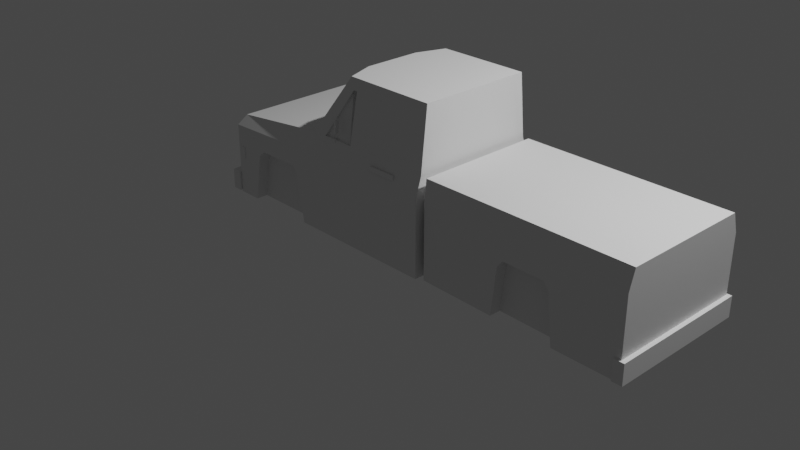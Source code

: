 # Source: car.blend  (saved by Blender 3.3.6; exported with 4.5.12 LTS)
import bpy
from mathutils import Matrix  # noqa: F401  (used for matrix-valued properties, if any)

bpy.ops.wm.read_factory_settings(use_empty=True)
scene = bpy.context.scene
scene.name = 'Scene'

# ---- collections
col_collection = bpy.data.collections.new('Collection'); scene.collection.children.link(col_collection)

# ---- world
world_world = bpy.data.worlds.new('World'); scene.world = world_world
world_world.use_nodes = True; world_world.node_tree.nodes.clear()
_N = world_world.node_tree.nodes; _L = world_world.node_tree.links
n0 = _N.new('ShaderNodeOutputWorld'); n0.name = 'World Output'; n0.location = (300, 300)
n1 = _N.new('ShaderNodeBackground'); n1.name = 'Background'; n1.location = (10, 300)
n1.inputs[0].default_value = (0.05088, 0.05088, 0.05088, 1.0)
_L.new(n1.outputs[0], n0.inputs[0])
n0.is_active_output = True
world_world.color = (0.05088, 0.05088, 0.05088)
world_world.use_sun_shadow = False
world_world.sun_shadow_jitter_overblur = 0.0

# ---- cameras
cam_camera = bpy.data.cameras.new('Camera')
cam_camera.clip_end = 100.0
cam_camera.ortho_scale = 7.314

# ---- lights
light_light = bpy.data.lights.new('Light', 'POINT')
light_light.transmission_factor = 0.0
light_light.energy = 1000.0
light_light.shadow_soft_size = 0.1
light_light.shadow_maximum_resolution = 0.006
light_light.use_absolute_resolution = True

# ---- meshes
me_cube_002 = bpy.data.meshes.new('Cube.002')
me_cube_002.from_pydata([(-1.653, -0.74, -0.009579), (-1.57, -0.6779, 0.8683), (-1.653, 0.74, -0.009579), (-1.57, 0.6771, 0.8683), (1.0, -0.74, -0.009579), (1.0, -0.5676, 1.146), (1.0, 0.74, -0.009579), (1.0, 0.5669, 1.146), (-1.653, -0.008316, -0.009579), (-1.57, -0.008316, 0.8683), (1.0, -0.008316, -0.009579), (1.0, -0.008316, 1.146), (-0.4182, 0.74, -0.009579), (-0.468, 0.6771, 1.0), (-0.4182, -0.74, -0.009579), (-0.468, -0.6779, 1.0), (-0.5745, -0.008316, 1.0), (-1.301, -0.6161, 0.5031), (0.01782, 0.61, 1.658), (1.0, 0.5201, 1.512), (1.0, -0.008316, 1.512), (1.0, -0.5202, 1.512), (-0.08871, -0.008316, 1.658), (0.01782, -0.61, 1.658), (3.288, 0.6771, 1.0), (3.288, 0.74, -0.009579), (3.288, -0.008316, -0.009579), (3.288, -0.008316, 1.0), (3.288, -0.6779, 1.0), (3.288, -0.74, -0.009579), (1.068, -0.008316, 1.0), (1.068, 0.6771, 1.0), (1.068, -0.7, -0.009579), (1.068, -0.6779, 1.0), (1.068, 0.74, -0.009579), (1.068, 0.03168, -0.009579), (-1.653, -0.3542, -0.009579), (1.0, -0.3542, 1.146), (-1.57, -0.3542, 0.8683), (1.0, -0.3542, -0.009579), (-0.5745, -0.3542, 1.0), (-0.6075, -0.6161, -0.009579), (1.0, -0.3092, 1.512), (-0.08871, -0.3092, 1.658), (-1.57, 0.3458, 0.8683), (1.0, 0.3458, -0.009579), (-1.653, 0.3458, -0.009579), (1.0, 0.3458, 1.146), (-1.391, -0.6161, -0.009579), (-0.5745, 0.3458, 1.0), (1.0, 0.3008, 1.512), (-0.08871, 0.3008, 1.658), (-1.653, -0.6727, 0.6672), (-1.653, 0.6731, 0.6672), (1.0, 0.74, 0.7903), (1.0, -0.74, 0.7903), (-1.653, -0.008316, 0.7503), (-0.4182, -0.74, 0.7903), (-0.4182, 0.74, 0.7903), (1.0, -0.3542, 0.7903), (-1.653, -0.3542, 0.7503), (1.0, 0.3458, 0.7903), (-1.653, 0.3458, 0.7503), (3.288, 0.74, 0.7984), (3.288, -0.74, 0.7984), (3.288, -0.008316, 0.7984), (1.068, 0.74, 0.7984), (1.068, -0.7, 0.7984), (-1.653, -0.7635, 0.008304), (-1.653, 0.7565, 0.008304), (-1.698, 0.03208, 0.008304), (-1.698, -0.3138, 0.008304), (-1.698, 0.3862, 0.008304), (-1.653, -0.7635, 0.2204), (-1.653, 0.7565, 0.2204), (-1.698, 0.03208, 0.2204), (-1.698, -0.3138, 0.2204), (-1.698, 0.3862, 0.2204), (-1.803, -0.3138, 0.008304), (-1.758, -0.7635, 0.008304), (-1.758, 0.7565, 0.2204), (-1.758, 0.7565, 0.008304), (-1.803, 0.3862, 0.008304), (-1.803, 0.03208, 0.008304), (-1.803, 0.03208, 0.2204), (-1.803, -0.3138, 0.2204), (-1.803, 0.3862, 0.2204), (-1.758, -0.7635, 0.2204), (-1.392, -0.74, -0.009579), (-0.6089, -0.74, -0.009579), (-1.303, -0.74, 0.5031), (-1.223, -0.74, 0.5664), (-0.7619, -0.74, 0.5664), (-0.7012, -0.74, 0.5084), (1.905, -0.7193, -0.009579), (2.589, -0.735, -0.009579), (1.96, -0.7205, 0.4921), (2.017, -0.7218, 0.5689), (2.463, -0.7321, 0.5711), (2.529, -0.7336, 0.5009), (2.462, -0.7321, 0.7984), (1.978, -0.7209, 0.7984), (2.462, -0.6779, 1.0), (1.978, -0.6779, 1.0), (0.7331, -0.6779, 1.0), (-0.3068, -0.6779, 1.0), (0.05605, -0.6226, 1.535), (0.7377, -0.6226, 1.536), (-0.1666, 0.3081, 1.553), (-0.1666, -0.3164, 1.553), (-0.1666, -0.008316, 1.553), (-0.08622, 0.5447, 1.553), (-0.08687, -0.5414, 1.553), (-0.4888, -0.6147, 1.0), (-0.4829, 0.6088, 1.0), (-1.222, -0.6161, 0.5664), (-0.7605, -0.6161, 0.5664), (-0.6998, -0.6161, 0.5084), (1.907, -0.5953, -0.009579), (2.59, -0.6111, -0.009579), (1.961, -0.5966, 0.4921), (2.019, -0.5979, 0.5689), (2.465, -0.6082, 0.5711), (2.531, -0.6097, 0.5009), (-1.65, 0.74, 0.7503), (-0.6089, 0.74, -0.009579), (-1.384, 0.74, -0.0153), (-1.652, 0.7393, 0.7515), (-1.301, 0.74, 0.5007), (-1.222, 0.74, 0.5648), (-0.7619, 0.74, 0.5665), (-0.7012, 0.74, 0.5084), (1.906, 0.74, -0.009579), (2.591, 0.74, -0.009579), (2.531, 0.74, 0.5003), (2.465, 0.74, 0.5712), (2.017, 0.74, 0.569), (1.96, 0.74, 0.4921), (1.978, 0.74, 0.7984), (2.462, 0.74, 0.7984), (-0.3068, 0.6771, 1.0), (0.7331, 0.6771, 1.0), (0.7377, 0.6226, 1.536), (0.05605, 0.6229, 1.535), (-0.6089, 0.6185, -0.009579), (-1.384, 0.6185, -0.0153), (-1.301, 0.6185, 0.5007), (-1.222, 0.6185, 0.5648), (-0.7619, 0.6185, 0.5665), (-0.7012, 0.6185, 0.5084), (1.906, 0.6185, -0.009579), (2.591, 0.6185, -0.009579), (2.531, 0.6185, 0.5003), (2.465, 0.6185, 0.5712), (2.017, 0.6185, 0.569), (1.96, 0.6185, 0.4921), (3.333, 0.3072, -0.007855), (3.332, 0.7569, -0.007855), (3.333, -0.7631, 0.2042), (3.333, -0.7631, -0.007855), (3.333, -0.3928, -0.007855), (3.333, -0.03862, -0.007855), (3.333, -0.03862, 0.2042), (3.333, 0.3072, 0.2042), (3.333, -0.3928, 0.2042), (3.332, 0.7569, 0.2042), (3.221, 0.3076, -0.007855), (3.221, 0.7574, -0.007855), (3.222, -0.7626, 0.2042), (3.222, -0.7626, -0.007855), (3.221, -0.3924, -0.007855), (3.221, -0.0382, -0.007855), (3.221, -0.0382, 0.2042), (3.221, 0.3076, 0.2042), (3.221, -0.3924, 0.2042), (3.221, 0.7574, 0.2042), (3.288, -0.74, 0.6394), (3.288, -0.008316, 0.6394), (3.288, -0.5772, 0.6394), (3.288, -0.74, 0.2896), (3.288, -0.008316, 0.2896), (3.288, -0.5772, 0.2896), (3.288, 0.74, 0.6394), (3.288, 0.74, 0.2896), (3.288, 0.5786, 0.2896), (3.288, 0.5786, 0.6394), (2.554, -0.7342, 0.2898), (3.179, -0.7389, 0.7984), (3.179, -0.7391, 0.2896), (2.556, 0.74, 0.2896), (3.178, 0.74, 0.2896), (3.178, 0.74, 0.7984), (-1.653, -0.4565, 0.2997), (-1.653, -0.6727, 0.2997), (-1.653, 0.74, 0.7503), (-1.653, 0.4437, 0.2997), (-1.653, 0.6731, 0.2997), (-1.653, -0.008616, 0.2997), (-1.653, -0.74, 0.7503), (-1.653, -0.008616, 0.6672), (-1.653, 0.4437, 0.6672), (-1.653, -0.4565, 0.6672), (-1.615, 0.4437, 0.2997), (-1.616, -0.008623, 0.2997), (-1.616, -0.008623, 0.6672), (-1.616, -0.4566, 0.2997), (-1.616, -0.4566, 0.6672), (-1.615, 0.4437, 0.6672), (-1.553, -0.7515, 0.3975), (-1.553, -0.7515, 0.5206), (-1.601, -0.7515, 0.3975), (-1.601, -0.7515, 0.5206), (-1.553, -0.7445, 0.3975), (-1.553, -0.7445, 0.5206), (-1.601, -0.7445, 0.3975), (-1.601, -0.7445, 0.5206), (-1.553, -0.7404, 0.3975), (-1.553, -0.7404, 0.5206), (-1.601, -0.7404, 0.3975), (-1.601, -0.7404, 0.5206), (-1.553, 0.7399, 0.3975), (-1.553, 0.7399, 0.5206), (-1.601, 0.7399, 0.3975), (-1.601, 0.7399, 0.5206), (-1.553, 0.7469, 0.3975), (-1.553, 0.7469, 0.5206), (-1.601, 0.7469, 0.3975), (-1.601, 0.7469, 0.5206), (-1.553, 0.751, 0.3975), (-1.553, 0.751, 0.5206), (-1.601, 0.751, 0.3975), (-1.601, 0.751, 0.5206), (0.3712, -0.7117, 0.8644), (0.6855, -0.7117, 0.8644), (0.3712, -0.7117, 0.9125), (0.6855, -0.7117, 0.9125), (0.3712, -0.728, 0.8644), (0.6855, -0.728, 0.8644), (0.3712, -0.728, 0.9125), (0.6855, -0.728, 0.9125), (0.3712, 0.7064, 0.8674), (0.6855, 0.7064, 0.8674), (0.3712, 0.7064, 0.9155), (0.6855, 0.7064, 0.9155), (0.3712, 0.7209, 0.8674), (0.6855, 0.7209, 0.8674), (0.3712, 0.7209, 0.9155), (0.6855, 0.7209, 0.9155), (0.7331, -0.6535, 0.9975), (-0.3068, -0.6535, 0.9975), (0.05605, -0.5981, 1.532), (0.7377, -0.5981, 1.534), (0.05735, -0.6226, 1.536), (0.05277, -0.6779, 1.0), (0.05735, -0.5981, 1.534), (0.05277, -0.6535, 0.9975), (-0.3068, 0.6478, 0.9982), (0.7331, 0.6478, 0.9982), (0.7377, 0.5933, 1.535), (0.05605, 0.5936, 1.533), (0.05191, 0.6768, 0.9987), (0.05649, 0.6223, 1.535), (0.05191, 0.6475, 0.9969), (0.05649, 0.593, 1.533), (0.1009, -0.6226, 1.536), (0.09635, -0.678, 0.9996), (0.1009, -0.5982, 1.533), (0.09635, -0.6535, 0.9971), (0.09735, 0.6768, 0.9983), (0.1019, 0.6223, 1.535), (0.09735, 0.6475, 0.9965), (0.1019, 0.593, 1.533), (1.0, -0.3542, 1.0), (1.0, -0.6779, 1.0), (1.0, 0.3458, 1.0), (1.0, -0.008316, 1.0), (1.0, -0.3092, 1.658), (1.0, -0.61, 1.658), (1.0, 0.3008, 1.658), (1.0, -0.008316, 1.658), (1.0, 0.61, 1.658), (1.0, 0.6771, 1.0), (-0.1022, -0.7401, 1.089), (-0.09478, -0.7402, 1.236), (-0.1186, -0.6854, 1.09), (-0.1112, -0.6854, 1.237), (-0.08778, -0.7358, 1.089), (-0.08039, -0.7358, 1.235), (-0.1042, -0.681, 1.089), (-0.09679, -0.6811, 1.236), (-0.1503, -0.661, 1.01), (-0.1503, -0.661, 0.9693), (-0.1503, -0.6893, 1.01), (-0.1503, -0.6893, 0.9693), (-0.1786, -0.661, 1.01), (-0.1786, -0.661, 0.9693), (-0.1786, -0.6893, 1.01), (-0.1786, -0.6893, 0.9693), (-0.1069, -0.722, 1.147), (-0.1057, -0.722, 1.17), (-0.1107, -0.7091, 1.147), (-0.1095, -0.7091, 1.17), (-0.1055, -0.7215, 1.147), (-0.1043, -0.7216, 1.17), (-0.1093, -0.7087, 1.147), (-0.1082, -0.7087, 1.17), (-0.1686, -0.6692, 1.011), (-0.1648, -0.682, 1.011), (-0.1672, -0.6688, 1.011), (-0.1634, -0.6816, 1.011), (-0.134, -0.7195, 1.134), (-0.1327, -0.7191, 1.134), (-0.1365, -0.7063, 1.134), (-0.1378, -0.7067, 1.134), (-0.1241, 0.7424, 1.077), (-0.117, 0.7444, 1.224), (-0.1255, 0.6853, 1.078), (-0.1183, 0.6873, 1.225), (-0.1091, 0.7421, 1.077), (-0.102, 0.744, 1.223), (-0.1104, 0.6849, 1.078), (-0.1033, 0.6869, 1.224), (-0.1238, 0.7237, 1.135), (-0.1227, 0.724, 1.158), (-0.1241, 0.7103, 1.135), (-0.123, 0.7106, 1.158), (-0.1224, 0.7236, 1.135), (-0.1213, 0.7239, 1.158), (-0.1227, 0.7102, 1.135), (-0.1216, 0.7105, 1.158), (-0.1694, 0.6564, 0.9993), (-0.1691, 0.6698, 0.9991), (-0.168, 0.6564, 0.9992), (-0.1677, 0.6698, 0.999), (-0.1494, 0.7141, 1.122), (-0.148, 0.7141, 1.122), (-0.1483, 0.7007, 1.122), (-0.1497, 0.7007, 1.122), (-0.1546, 0.688, 1.008), (-0.1546, 0.688, 0.9669), (-0.183, 0.688, 1.008), (-0.183, 0.688, 0.9669), (-0.1546, 0.6497, 1.008), (-0.1546, 0.6497, 0.9669), (-0.183, 0.6497, 1.008), (-0.183, 0.6497, 0.9669)], [], [(62, 44, 3, 127, 194), (58, 13, 140, 141, 281, 54), (67, 32, 94, 96, 101), (57, 15, 1, 198), (89, 93, 117, 41), (40, 38, 1, 113), (49, 44, 9, 16), (96, 94, 118, 120), (31, 30, 27, 24), (60, 38, 9, 56), (92, 91, 115, 116), (281, 141, 142, 280), (49, 16, 110, 108), (99, 98, 122, 123), (55, 273, 104, 105, 15, 57), (194, 127, 124), (278, 51, 22, 279), (276, 43, 23, 277), (15, 105, 106, 23), (37, 11, 20, 42), (40, 113, 112, 109), (47, 7, 19, 50), (65, 27, 28, 64), (63, 24, 27, 65), (93, 92, 116, 117), (90, 88, 48, 17), (30, 33, 103, 102, 28, 27), (66, 31, 24, 63, 191, 139, 138), (61, 274, 275, 272, 59), (279, 22, 43, 276), (66, 34, 35, 32, 67), (59, 272, 273, 55), (5, 37, 42, 21), (16, 40, 109, 110), (135, 134, 152, 153), (198, 1, 38, 60), (16, 9, 38, 40), (91, 90, 17, 115), (54, 281, 274, 61), (11, 47, 50, 20), (280, 18, 51, 278), (13, 114, 111, 18), (119, 123, 122, 121, 120, 118), (41, 117, 116, 115, 17, 48), (13, 3, 114), (56, 9, 44, 62), (197, 192, 205, 203), (6, 54, 61, 45), (193, 52, 201, 192), (39, 59, 55, 4), (45, 61, 59, 39, 10), (2, 194, 124, 128, 126), (4, 55, 57, 14), (192, 201, 206, 205), (14, 57, 93, 89), (12, 58, 54, 6), (195, 200, 53, 196), (31, 66, 67, 33, 30), (34, 66, 138, 137, 132), (25, 183, 184, 180, 26), (26, 180, 181, 179, 29), (33, 67, 101, 103), (70, 72, 77, 75), (68, 71, 76, 73), (71, 70, 75, 76), (72, 69, 74, 77), (83, 84, 86, 82), (79, 87, 85, 78), (78, 85, 84, 83), (82, 86, 80, 81), (68, 73, 87, 79), (77, 74, 80, 86), (72, 70, 83, 82), (75, 77, 86, 84), (69, 72, 82, 81), (73, 76, 85, 87), (71, 68, 79, 78), (70, 71, 78, 83), (76, 75, 84, 85), (74, 69, 81, 80), (98, 97, 121, 122), (88, 90, 198, 0), (198, 90, 91), (198, 91, 92, 57), (92, 93, 57), (100, 99, 186, 188, 187), (99, 100, 98), (101, 97, 98, 100), (97, 101, 96), (103, 101, 100, 102), (102, 100, 187, 64, 28), (107, 106, 250, 251), (23, 106, 107, 277), (277, 107, 104, 273), (18, 111, 108, 51), (108, 110, 22, 51), (110, 109, 43, 22), (109, 112, 23, 43), (112, 113, 15, 23), (111, 114, 49, 108), (95, 186, 99, 123, 119), (113, 1, 15), (114, 3, 44, 49), (97, 96, 120, 121), (125, 131, 58, 12), (58, 130, 129, 124), (129, 128, 124), (124, 127, 3, 13, 58), (131, 130, 58), (132, 137, 155, 150), (137, 138, 136), (136, 138, 139, 135), (135, 139, 134), (134, 139, 191, 190, 189), (140, 143, 259, 256), (18, 143, 140, 13), (280, 142, 143, 18), (145, 146, 147, 148, 149, 144), (150, 155, 154, 153, 152, 151), (128, 129, 147, 146), (126, 128, 146, 145), (131, 125, 144, 149), (136, 135, 153, 154), (129, 130, 148, 147), (137, 136, 154, 155), (134, 189, 133, 151, 152), (130, 131, 149, 148), (161, 160, 164, 162), (157, 156, 163, 165), (156, 161, 162, 163), (160, 159, 158, 164), (171, 172, 174, 170), (167, 175, 173, 166), (166, 173, 172, 171), (170, 174, 168, 169), (158, 159, 169, 168), (157, 165, 175, 167), (164, 158, 168, 174), (160, 161, 171, 170), (162, 164, 174, 172), (159, 160, 170, 169), (165, 163, 173, 175), (156, 157, 167, 166), (161, 156, 166, 171), (163, 162, 172, 173), (176, 178, 177, 65, 64), (179, 181, 178, 176), (178, 181, 180, 177), (177, 185, 182, 63, 65), (180, 184, 185, 177), (185, 184, 183, 182), (179, 188, 95, 29), (95, 188, 186), (187, 188, 179, 176, 64), (189, 190, 133), (133, 190, 183, 25), (190, 191, 63, 182, 183), (193, 192, 36, 0), (196, 53, 194, 2), (197, 195, 46, 8), (192, 197, 8, 36), (195, 196, 2, 46), (52, 193, 0, 198), (200, 199, 56, 62), (201, 52, 198, 60), (199, 201, 60, 56), (53, 200, 62, 194), (203, 204, 207, 202), (205, 206, 204, 203), (200, 195, 202, 207), (195, 197, 203, 202), (201, 199, 204, 206), (199, 200, 207, 204), (208, 210, 211, 209), (210, 208, 212, 216, 218, 214), (227, 231, 229, 225, 221, 223), (220, 222, 223, 221), (208, 209, 213, 217, 216, 212), (215, 219, 217, 213, 209, 211), (216, 217, 219, 218), (222, 220, 224, 228, 230, 226), (220, 221, 225, 229, 228, 224), (223, 222, 226, 230, 231, 227), (211, 210, 214, 218, 219, 215), (229, 231, 230, 228), (9, 44, 3, 1, 38), (232, 233, 235, 234), (236, 238, 239, 237), (235, 233, 237, 239), (233, 232, 236, 237), (232, 234, 238, 236), (234, 235, 239, 238), (240, 241, 243, 242), (244, 246, 247, 245), (240, 242, 246, 244), (242, 243, 247, 246), (243, 241, 245, 247), (241, 240, 244, 245), (248, 251, 250, 249), (105, 104, 248, 249), (107, 251, 254, 252), (106, 105, 249, 250), (255, 253, 265, 267), (251, 248, 255, 254), (248, 104, 253, 255), (104, 107, 252, 253), (256, 259, 258, 257), (142, 141, 260, 261), (143, 142, 258, 259), (141, 140, 256, 257), (260, 262, 270, 268), (258, 142, 261, 263), (257, 258, 263, 262), (141, 257, 262, 260), (265, 264, 266, 267), (254, 255, 267, 266), (252, 254, 266, 264), (253, 252, 264, 265), (269, 268, 270, 271), (261, 260, 268, 269), (263, 261, 269, 271), (262, 263, 271, 270), (37, 5, 273, 272), (47, 11, 275, 274), (21, 42, 276, 277), (20, 50, 278, 279), (19, 7, 281, 280), (5, 21, 277, 273), (11, 37, 272, 275), (42, 20, 279, 276), (7, 47, 274, 281), (50, 19, 280, 278), (282, 283, 285, 284), (284, 285, 289, 288), (288, 289, 287, 286), (286, 287, 283, 282), (284, 288, 286, 282), (289, 285, 283, 287), (290, 291, 293, 292), (292, 293, 297, 296), (296, 297, 295, 294), (294, 295, 291, 290), (292, 296, 294, 290), (297, 293, 291, 295), (298, 299, 301, 300), (300, 301, 305, 304), (304, 305, 303, 302), (302, 303, 299, 298), (311, 310, 307, 309), (305, 301, 299, 303), (306, 308, 309, 307), (313, 312, 308, 306), (310, 313, 306, 307), (312, 311, 309, 308), (304, 302, 311, 312), (298, 300, 313, 310), (300, 304, 312, 313), (302, 298, 310, 311), (314, 316, 317, 315), (316, 320, 321, 317), (320, 318, 319, 321), (318, 314, 315, 319), (316, 314, 318, 320), (321, 319, 315, 317), (322, 324, 325, 323), (324, 328, 329, 325), (328, 326, 327, 329), (326, 322, 323, 327), (335, 333, 331, 334), (329, 327, 323, 325), (337, 330, 332, 336), (334, 331, 330, 337), (336, 332, 333, 335), (328, 336, 335, 326), (322, 334, 337, 324), (324, 337, 336, 328), (326, 335, 334, 322), (338, 340, 341, 339), (342, 343, 345, 344), (341, 345, 343, 339), (342, 344, 340, 338), (338, 339, 343, 342), (340, 344, 345, 341)])
_uv = me_cube_002.uv_layers.new(name='UVMap')
_uv.uv.foreach_set('vector', [0.5731, 0.187, 0.625, 0.187, 0.625, 0.25, 0.5736, 0.25, 0.5731, 0.25, 0.5731, 0.375, 0.625, 0.375, 0.625, 0.3887, 0.625, 0.4771, 0.625, 0.5, 0.5731, 0.5, 0.5656, 0.75, 0.375, 0.75, 0.375, 0.75, 0.4772, 0.75, 0.5656, 0.75, 0.5731, 0.875, 0.625, 0.875, 0.625, 1.0, 0.5731, 1.0, 0.375, 0.8943, 0.5047, 0.9037, 0.5047, 0.9037, 0.375, 0.8943, 0.75, 0.688, 0.875, 0.688, 0.875, 0.75, 0.75, 0.7379, 0.75, 0.563, 0.875, 0.563, 0.875, 0.626, 0.75, 0.626, 0.4772, 0.75, 0.375, 0.75, 0.375, 0.75, 0.4772, 0.75, 0.625, 0.5, 0.625, 0.626, 0.625, 0.626, 0.625, 0.5, 0.5731, 0.06198, 0.625, 0.06198, 0.625, 0.124, 0.5731, 0.124, 0.5196, 0.9098, 0.5225, 0.9565, 0.5225, 0.9565, 0.5196, 0.9098, 0.625, 0.5, 0.625, 0.4771, 0.625, 0.4692, 0.625, 0.5, 0.75, 0.563, 0.75, 0.626, 0.75, 0.626, 0.75, 0.563, 0.4793, 0.75, 0.4938, 0.75, 0.4938, 0.75, 0.4793, 0.75, 0.5731, 0.75, 0.625, 0.75, 0.625, 0.7696, 0.625, 0.8529, 0.625, 0.875, 0.5731, 0.875, 0.5731, 0.25, 0.5736, 0.25, 0.5731, 0.2502, 0.625, 0.563, 0.75, 0.563, 0.75, 0.626, 0.625, 0.626, 0.625, 0.688, 0.75, 0.688, 0.75, 0.75, 0.625, 0.75, 0.625, 0.875, 0.625, 0.8529, 0.625, 0.8532, 0.625, 0.875, 0.625, 0.6893, 0.625, 0.626, 0.625, 0.626, 0.625, 0.6867, 0.75, 0.688, 0.75, 0.7379, 0.75, 0.7339, 0.75, 0.688, 0.625, 0.5617, 0.625, 0.5192, 0.625, 0.5201, 0.625, 0.5644, 0.5656, 0.626, 0.625, 0.626, 0.625, 0.75, 0.5656, 0.75, 0.5656, 0.5, 0.625, 0.5, 0.625, 0.626, 0.5656, 0.626, 0.5047, 0.9037, 0.5196, 0.9098, 0.5196, 0.9098, 0.5047, 0.9037, 0.5068, 0.9645, 0.375, 0.9736, 0.375, 0.9736, 0.5068, 0.9645, 0.625, 0.626, 0.625, 0.75, 0.625, 0.75, 0.625, 0.75, 0.625, 0.75, 0.625, 0.626, 0.5656, 0.5, 0.625, 0.5, 0.625, 0.5, 0.5656, 0.5, 0.5656, 0.5, 0.5656, 0.5, 0.5656, 0.5, 0.5731, 0.563, 0.625, 0.563, 0.625, 0.626, 0.625, 0.688, 0.5731, 0.688, 0.625, 0.626, 0.75, 0.626, 0.75, 0.688, 0.625, 0.688, 0.5656, 0.5, 0.375, 0.5, 0.375, 0.626, 0.375, 0.75, 0.5656, 0.75, 0.5731, 0.688, 0.625, 0.688, 0.625, 0.75, 0.5731, 0.75, 0.625, 0.7306, 0.625, 0.6893, 0.625, 0.6867, 0.625, 0.7297, 0.75, 0.626, 0.75, 0.688, 0.75, 0.688, 0.75, 0.626, 0.5128, 0.5, 0.4966, 0.5, 0.4966, 0.5, 0.5128, 0.5, 0.5731, 0.0, 0.625, 0.0, 0.625, 0.06198, 0.5731, 0.06198, 0.75, 0.626, 0.875, 0.626, 0.875, 0.688, 0.75, 0.688, 0.5225, 0.9565, 0.5068, 0.9645, 0.5068, 0.9645, 0.5225, 0.9565, 0.5731, 0.5, 0.625, 0.5, 0.625, 0.563, 0.5731, 0.563, 0.625, 0.626, 0.625, 0.5617, 0.625, 0.5644, 0.625, 0.626, 0.625, 0.5, 0.75, 0.5, 0.75, 0.563, 0.625, 0.563, 0.75, 0.5, 0.75, 0.5126, 0.75, 0.5153, 0.75, 0.5, 0.375, 0.75, 0.4793, 0.75, 0.4938, 0.75, 0.4933, 0.75, 0.4772, 0.75, 0.375, 0.75, 0.375, 0.8943, 0.5047, 0.9037, 0.5196, 0.9098, 0.5225, 0.9565, 0.5068, 0.9645, 0.375, 0.9736, 0.75, 0.5, 0.875, 0.5, 0.75, 0.5126, 0.5731, 0.124, 0.625, 0.124, 0.625, 0.187, 0.5731, 0.187, 0.4024, 0.124, 0.4024, 0.06198, 0.4024, 0.06198, 0.4024, 0.124, 0.375, 0.5, 0.5731, 0.5, 0.5731, 0.563, 0.375, 0.563, 0.4024, 0.0169, 0.5456, 0.0169, 0.5456, 0.06198, 0.4024, 0.06198, 0.375, 0.688, 0.5731, 0.688, 0.5731, 0.75, 0.375, 0.75, 0.375, 0.563, 0.5731, 0.563, 0.5731, 0.688, 0.375, 0.688, 0.375, 0.626, 0.375, 0.25, 0.5731, 0.25, 0.5731, 0.2502, 0.5061, 0.2857, 0.375, 0.2764, 0.375, 0.75, 0.5731, 0.75, 0.5731, 0.875, 0.375, 0.875, 0.4024, 0.06198, 0.5456, 0.06198, 0.5456, 0.06198, 0.4024, 0.06198, 0.375, 0.875, 0.5731, 0.875, 0.5047, 0.9037, 0.375, 0.8943, 0.375, 0.375, 0.5731, 0.375, 0.5731, 0.5, 0.375, 0.5, 0.4024, 0.187, 0.5456, 0.187, 0.5456, 0.2332, 0.4024, 0.2332, 0.625, 0.5, 0.5656, 0.5, 0.5656, 0.75, 0.625, 0.75, 0.625, 0.626, 0.375, 0.5, 0.5656, 0.5, 0.5656, 0.5, 0.4916, 0.5, 0.375, 0.5, 0.375, 0.5, 0.4456, 0.5, 0.4456, 0.5242, 0.4456, 0.626, 0.375, 0.626, 0.375, 0.626, 0.4456, 0.626, 0.4456, 0.7224, 0.4456, 0.75, 0.375, 0.75, 0.625, 0.75, 0.5656, 0.75, 0.5656, 0.75, 0.625, 0.75, 0.375, 0.124, 0.375, 0.187, 0.5731, 0.187, 0.5731, 0.124, 0.375, 0.0, 0.375, 0.06198, 0.5731, 0.06198, 0.5731, 0.0, 0.375, 0.06198, 0.375, 0.124, 0.5731, 0.124, 0.5731, 0.06198, 0.375, 0.187, 0.375, 0.25, 0.5731, 0.25, 0.5731, 0.187, 0.375, 0.124, 0.5731, 0.124, 0.5731, 0.187, 0.375, 0.187, 0.375, 0.0, 0.5731, 0.0, 0.5731, 0.06198, 0.375, 0.06198, 0.375, 0.06198, 0.5731, 0.06198, 0.5731, 0.124, 0.375, 0.124, 0.375, 0.187, 0.5731, 0.187, 0.5731, 0.25, 0.375, 0.25, 0.375, 0.0, 0.5731, 0.0, 0.5731, 0.0, 0.375, 0.0, 0.5731, 0.187, 0.5731, 0.25, 0.5731, 0.25, 0.5731, 0.187, 0.375, 0.187, 0.375, 0.124, 0.375, 0.124, 0.375, 0.187, 0.5731, 0.124, 0.5731, 0.187, 0.5731, 0.187, 0.5731, 0.124, 0.375, 0.25, 0.375, 0.187, 0.375, 0.187, 0.375, 0.25, 0.5731, 0.0, 0.5731, 0.06198, 0.5731, 0.06198, 0.5731, 0.0, 0.375, 0.06198, 0.375, 0.0, 0.375, 0.0, 0.375, 0.06198, 0.375, 0.124, 0.375, 0.06198, 0.375, 0.06198, 0.375, 0.124, 0.5731, 0.06198, 0.5731, 0.124, 0.5731, 0.124, 0.5731, 0.06198, 0.5731, 0.25, 0.375, 0.25, 0.375, 0.25, 0.5731, 0.25, 0.4938, 0.75, 0.4933, 0.75, 0.4933, 0.75, 0.4938, 0.75, 0.375, 0.9736, 0.5068, 0.9645, 0.5731, 1.0, 0.375, 1.0, 0.5731, 1.0, 0.5068, 0.9645, 0.5225, 0.9565, 0.5731, 1.0, 0.5225, 0.9565, 0.5196, 0.9098, 0.5731, 0.875, 0.5196, 0.9098, 0.5047, 0.9037, 0.5731, 0.875, 0.5656, 0.75, 0.4793, 0.75, 0.4362, 0.75, 0.4442, 0.75, 0.5656, 0.75, 0.4793, 0.75, 0.5656, 0.75, 0.4938, 0.75, 0.5656, 0.75, 0.4933, 0.75, 0.4938, 0.75, 0.5656, 0.75, 0.4933, 0.75, 0.5656, 0.75, 0.4772, 0.75, 0.625, 0.75, 0.5656, 0.75, 0.5656, 0.75, 0.625, 0.75, 0.625, 0.75, 0.5656, 0.75, 0.5656, 0.75, 0.5656, 0.75, 0.625, 0.75, 0.625, 0.7769, 0.625, 0.8532, 0.625, 0.8532, 0.625, 0.7769, 0.625, 0.875, 0.625, 0.8532, 0.625, 0.7769, 0.625, 0.75, 0.625, 0.75, 0.625, 0.7769, 0.625, 0.7696, 0.625, 0.75, 0.75, 0.5, 0.75, 0.5153, 0.75, 0.563, 0.75, 0.563, 0.75, 0.563, 0.75, 0.626, 0.75, 0.626, 0.75, 0.563, 0.75, 0.626, 0.75, 0.688, 0.75, 0.688, 0.75, 0.626, 0.75, 0.688, 0.75, 0.7339, 0.75, 0.75, 0.75, 0.688, 0.75, 0.7339, 0.75, 0.7379, 0.75, 0.75, 0.75, 0.75, 0.75, 0.5153, 0.75, 0.5126, 0.75, 0.563, 0.75, 0.563, 0.375, 0.75, 0.4362, 0.75, 0.4793, 0.75, 0.4793, 0.75, 0.375, 0.75, 0.75, 0.7379, 0.875, 0.75, 0.75, 0.75, 0.75, 0.5126, 0.875, 0.5, 0.875, 0.563, 0.75, 0.563, 0.4933, 0.75, 0.4772, 0.75, 0.4772, 0.75, 0.4933, 0.75, 0.375, 0.3559, 0.5046, 0.3463, 0.5731, 0.375, 0.375, 0.375, 0.5731, 0.375, 0.5192, 0.3404, 0.5221, 0.2936, 0.5731, 0.2502, 0.5221, 0.2936, 0.5061, 0.2857, 0.5731, 0.2502, 0.5731, 0.2502, 0.5736, 0.25, 0.625, 0.25, 0.625, 0.375, 0.5731, 0.375, 0.5046, 0.3463, 0.5192, 0.3404, 0.5731, 0.375, 0.375, 0.5, 0.4916, 0.5, 0.4916, 0.5, 0.375, 0.5, 0.4916, 0.5, 0.5656, 0.5, 0.5116, 0.5, 0.5116, 0.5, 0.5656, 0.5, 0.5656, 0.5, 0.5128, 0.5, 0.5128, 0.5, 0.5656, 0.5, 0.4966, 0.5, 0.4966, 0.5, 0.5656, 0.5, 0.5656, 0.5, 0.4457, 0.5, 0.4464, 0.5, 0.625, 0.3887, 0.625, 0.3884, 0.625, 0.3884, 0.625, 0.3887, 0.625, 0.375, 0.625, 0.3884, 0.625, 0.3887, 0.625, 0.375, 0.625, 0.5, 0.625, 0.4692, 0.625, 0.3884, 0.625, 0.375, 0.375, 0.2764, 0.5061, 0.2857, 0.5221, 0.2936, 0.5192, 0.3404, 0.5046, 0.3463, 0.375, 0.3559, 0.375, 0.5, 0.4916, 0.5, 0.5116, 0.5, 0.5128, 0.5, 0.4966, 0.5, 0.375, 0.5, 0.5061, 0.2857, 0.5221, 0.2936, 0.5221, 0.2936, 0.5061, 0.2857, 0.375, 0.2764, 0.5061, 0.2857, 0.5061, 0.2857, 0.375, 0.2764, 0.5046, 0.3463, 0.375, 0.3559, 0.375, 0.3559, 0.5046, 0.3463, 0.5116, 0.5, 0.5128, 0.5, 0.5128, 0.5, 0.5116, 0.5, 0.5221, 0.2936, 0.5192, 0.3404, 0.5192, 0.3404, 0.5221, 0.2936, 0.4916, 0.5, 0.5116, 0.5, 0.5116, 0.5, 0.4916, 0.5, 0.4966, 0.5, 0.4464, 0.5, 0.375, 0.5, 0.375, 0.5, 0.4966, 0.5, 0.5192, 0.3404, 0.5046, 0.3463, 0.5046, 0.3463, 0.5192, 0.3404, 0.375, 0.124, 0.375, 0.187, 0.5731, 0.187, 0.5731, 0.124, 0.375, 0.0, 0.375, 0.06198, 0.5731, 0.06198, 0.5731, 0.0, 0.375, 0.06198, 0.375, 0.124, 0.5731, 0.124, 0.5731, 0.06198, 0.375, 0.187, 0.375, 0.25, 0.5731, 0.25, 0.5731, 0.187, 0.375, 0.124, 0.5731, 0.124, 0.5731, 0.187, 0.375, 0.187, 0.375, 0.0, 0.5731, 0.0, 0.5731, 0.06198, 0.375, 0.06198, 0.375, 0.06198, 0.5731, 0.06198, 0.5731, 0.124, 0.375, 0.124, 0.375, 0.187, 0.5731, 0.187, 0.5731, 0.25, 0.375, 0.25, 0.5731, 0.25, 0.375, 0.25, 0.375, 0.25, 0.5731, 0.25, 0.375, 0.0, 0.5731, 0.0, 0.5731, 0.0, 0.375, 0.0, 0.5731, 0.187, 0.5731, 0.25, 0.5731, 0.25, 0.5731, 0.187, 0.375, 0.187, 0.375, 0.124, 0.375, 0.124, 0.375, 0.187, 0.5731, 0.124, 0.5731, 0.187, 0.5731, 0.187, 0.5731, 0.124, 0.375, 0.25, 0.375, 0.187, 0.375, 0.187, 0.375, 0.25, 0.5731, 0.0, 0.5731, 0.06198, 0.5731, 0.06198, 0.5731, 0.0, 0.375, 0.06198, 0.375, 0.0, 0.375, 0.0, 0.375, 0.06198, 0.375, 0.124, 0.375, 0.06198, 0.375, 0.06198, 0.375, 0.124, 0.5731, 0.06198, 0.5731, 0.124, 0.5731, 0.124, 0.5731, 0.06198, 0.5281, 0.75, 0.5281, 0.7224, 0.5281, 0.626, 0.5656, 0.626, 0.5656, 0.75, 0.4456, 0.75, 0.4456, 0.7224, 0.5281, 0.7224, 0.5281, 0.75, 0.5281, 0.7224, 0.4456, 0.7224, 0.4456, 0.626, 0.5281, 0.626, 0.5281, 0.626, 0.5281, 0.5242, 0.5281, 0.5, 0.5656, 0.5, 0.5656, 0.626, 0.4456, 0.626, 0.4456, 0.5242, 0.5281, 0.5242, 0.5281, 0.626, 0.5281, 0.5242, 0.4456, 0.5242, 0.4456, 0.5, 0.5281, 0.5, 0.4456, 0.75, 0.4442, 0.75, 0.375, 0.75, 0.375, 0.75, 0.375, 0.75, 0.4442, 0.75, 0.4362, 0.75, 0.5656, 0.75, 0.4442, 0.75, 0.4456, 0.75, 0.5281, 0.75, 0.5656, 0.75, 0.4464, 0.5, 0.4457, 0.5, 0.375, 0.5, 0.375, 0.5, 0.4457, 0.5, 0.4456, 0.5, 0.375, 0.5, 0.4457, 0.5, 0.5656, 0.5, 0.5656, 0.5, 0.5281, 0.5, 0.4456, 0.5, 0.4024, 0.0169, 0.4024, 0.06198, 0.375, 0.06198, 0.375, 0.0, 0.4024, 0.2332, 0.5456, 0.2332, 0.5731, 0.25, 0.375, 0.25, 0.4024, 0.124, 0.4024, 0.187, 0.375, 0.187, 0.375, 0.124, 0.4024, 0.06198, 0.4024, 0.124, 0.375, 0.124, 0.375, 0.06198, 0.4024, 0.187, 0.4024, 0.2332, 0.375, 0.25, 0.375, 0.187, 0.5456, 0.0169, 0.4024, 0.0169, 0.375, 0.0, 0.5731, 0.0, 0.5456, 0.187, 0.5456, 0.124, 0.5731, 0.124, 0.5731, 0.187, 0.5456, 0.06198, 0.5456, 0.0169, 0.5731, 0.0, 0.5731, 0.06198, 0.5456, 0.124, 0.5456, 0.06198, 0.5731, 0.06198, 0.5731, 0.124, 0.5456, 0.2332, 0.5456, 0.187, 0.5731, 0.187, 0.5731, 0.25, 0.4024, 0.124, 0.5456, 0.124, 0.5456, 0.187, 0.4024, 0.187, 0.4024, 0.06198, 0.5456, 0.06198, 0.5456, 0.124, 0.4024, 0.124, 0.5456, 0.187, 0.4024, 0.187, 0.4024, 0.187, 0.5456, 0.187, 0.4024, 0.187, 0.4024, 0.124, 0.4024, 0.124, 0.4024, 0.187, 0.5456, 0.06198, 0.5456, 0.124, 0.5456, 0.124, 0.5456, 0.06198, 0.5456, 0.124, 0.5456, 0.187, 0.5456, 0.187, 0.5456, 0.124, 0.375, 0.0, 0.375, 0.0, 0.5731, 0.0, 0.5731, 0.0, 0.375, 0.0, 0.375, 0.0, 0.375, 0.0, 0.375, 0.0, 0.375, 0.0, 0.375, 0.0, 0.5731, 0.0, 0.5731, 0.0, 0.5731, 0.0, 0.5731, 0.0, 0.5731, 0.0, 0.5731, 0.0, 0.375, 0.0, 0.375, 0.0, 0.5731, 0.0, 0.5731, 0.0, 0.375, 0.0, 0.5731, 0.0, 0.5731, 0.0, 0.5731, 0.0, 0.375, 0.0, 0.375, 0.0, 0.5731, 0.0, 0.5731, 0.0, 0.5731, 0.0, 0.5731, 0.0, 0.5731, 0.0, 0.5731, 0.0, 0.375, 0.0, 0.5731, 0.0, 0.5731, 0.0, 0.375, 0.0, 0.375, 0.0, 0.375, 0.0, 0.375, 0.0, 0.375, 0.0, 0.375, 0.0, 0.375, 0.0, 0.375, 0.0, 0.5731, 0.0, 0.5731, 0.0, 0.5731, 0.0, 0.375, 0.0, 0.375, 0.0, 0.5731, 0.0, 0.375, 0.0, 0.375, 0.0, 0.375, 0.0, 0.5731, 0.0, 0.5731, 0.0, 0.5731, 0.0, 0.375, 0.0, 0.375, 0.0, 0.375, 0.0, 0.5731, 0.0, 0.5731, 0.0, 0.5731, 0.0, 0.5731, 0.0, 0.375, 0.0, 0.375, 0.0, 0.0, 0.0, 0.0, 0.0, 0.0, 0.0, 0.0, 0.0, 0.0, 0.0, 0.375, 0.0, 0.5731, 0.0, 0.5731, 0.0, 0.375, 0.0, 0.375, 0.0, 0.375, 0.0, 0.5731, 0.0, 0.5731, 0.0, 0.5731, 0.0, 0.5731, 0.0, 0.5731, 0.0, 0.5731, 0.0, 0.5731, 0.0, 0.375, 0.0, 0.375, 0.0, 0.5731, 0.0, 0.375, 0.0, 0.375, 0.0, 0.375, 0.0, 0.375, 0.0, 0.375, 0.0, 0.5731, 0.0, 0.5731, 0.0, 0.375, 0.0, 0.375, 0.0, 0.5731, 0.0, 0.5731, 0.0, 0.375, 0.0, 0.375, 0.0, 0.375, 0.0, 0.5731, 0.0, 0.5731, 0.0, 0.375, 0.0, 0.375, 0.0, 0.375, 0.0, 0.375, 0.0, 0.375, 0.0, 0.5731, 0.0, 0.5731, 0.0, 0.375, 0.0, 0.5731, 0.0, 0.5731, 0.0, 0.5731, 0.0, 0.5731, 0.0, 0.5731, 0.0, 0.375, 0.0, 0.375, 0.0, 0.5731, 0.0, 0.625, 0.7696, 0.625, 0.7769, 0.625, 0.8532, 0.625, 0.8529, 0.625, 0.8529, 0.625, 0.7696, 0.625, 0.7696, 0.625, 0.8529, 0.625, 0.7769, 0.625, 0.7769, 0.625, 0.7769, 0.625, 0.7769, 0.625, 0.8532, 0.625, 0.8529, 0.625, 0.8529, 0.625, 0.8532, 0.625, 0.7696, 0.625, 0.7696, 0.625, 0.7696, 0.625, 0.7696, 0.625, 0.7769, 0.625, 0.7696, 0.625, 0.7696, 0.625, 0.7769, 0.625, 0.7696, 0.625, 0.7696, 0.625, 0.7696, 0.625, 0.7696, 0.625, 0.7696, 0.625, 0.7769, 0.625, 0.7769, 0.625, 0.7696, 0.625, 0.3887, 0.625, 0.3884, 0.625, 0.4692, 0.625, 0.4771, 0.625, 0.4692, 0.625, 0.4771, 0.625, 0.4771, 0.625, 0.4692, 0.625, 0.3884, 0.625, 0.4692, 0.625, 0.4692, 0.625, 0.3884, 0.625, 0.4771, 0.625, 0.3887, 0.625, 0.3887, 0.625, 0.4771, 0.625, 0.4771, 0.625, 0.4771, 0.625, 0.4771, 0.625, 0.4771, 0.625, 0.4692, 0.625, 0.4692, 0.625, 0.4692, 0.625, 0.4692, 0.625, 0.4771, 0.625, 0.4692, 0.625, 0.4692, 0.625, 0.4771, 0.625, 0.4771, 0.625, 0.4771, 0.625, 0.4771, 0.625, 0.4771, 0.625, 0.7696, 0.625, 0.7769, 0.625, 0.7769, 0.625, 0.7696, 0.625, 0.7769, 0.625, 0.7696, 0.625, 0.7696, 0.625, 0.7769, 0.625, 0.7769, 0.625, 0.7769, 0.625, 0.7769, 0.625, 0.7769, 0.625, 0.7696, 0.625, 0.7769, 0.625, 0.7769, 0.625, 0.7696, 0.625, 0.4692, 0.625, 0.4771, 0.625, 0.4771, 0.625, 0.4692, 0.625, 0.4692, 0.625, 0.4771, 0.625, 0.4771, 0.625, 0.4692, 0.625, 0.4692, 0.625, 0.4692, 0.625, 0.4692, 0.625, 0.4692, 0.625, 0.4771, 0.625, 0.4692, 0.625, 0.4692, 0.625, 0.4771, 0.625, 0.6893, 0.625, 0.7306, 0.625, 0.75, 0.625, 0.688, 0.625, 0.5617, 0.625, 0.626, 0.625, 0.626, 0.625, 0.563, 0.625, 0.7297, 0.625, 0.6867, 0.625, 0.688, 0.625, 0.75, 0.625, 0.626, 0.625, 0.5644, 0.625, 0.563, 0.625, 0.626, 0.625, 0.5201, 0.625, 0.5192, 0.625, 0.5, 0.625, 0.5, 0.625, 0.7306, 0.625, 0.7297, 0.625, 0.75, 0.625, 0.75, 0.625, 0.626, 0.625, 0.6893, 0.625, 0.688, 0.625, 0.626, 0.625, 0.6867, 0.625, 0.626, 0.625, 0.626, 0.625, 0.688, 0.625, 0.5192, 0.625, 0.5617, 0.625, 0.563, 0.625, 0.5, 0.625, 0.5644, 0.625, 0.5201, 0.625, 0.5, 0.625, 0.563, 0.375, 0.0, 0.625, 0.0, 0.625, 0.25, 0.375, 0.25, 0.375, 0.25, 0.625, 0.25, 0.625, 0.5, 0.375, 0.5, 0.375, 0.5, 0.625, 0.5, 0.625, 0.75, 0.375, 0.75, 0.375, 0.75, 0.625, 0.75, 0.625, 1.0, 0.375, 1.0, 0.125, 0.5, 0.375, 0.5, 0.375, 0.75, 0.125, 0.75, 0.625, 0.5, 0.875, 0.5, 0.875, 0.75, 0.625, 0.75, 0.375, 0.0, 0.625, 0.0, 0.625, 0.25, 0.375, 0.25, 0.375, 0.25, 0.625, 0.25, 0.625, 0.5, 0.375, 0.5, 0.375, 0.5, 0.625, 0.5, 0.625, 0.75, 0.375, 0.75, 0.375, 0.75, 0.625, 0.75, 0.625, 1.0, 0.375, 1.0, 0.125, 0.5, 0.375, 0.5, 0.375, 0.75, 0.125, 0.75, 0.625, 0.5, 0.875, 0.5, 0.875, 0.75, 0.625, 0.75, 0.375, 0.0, 0.625, 0.0, 0.625, 0.25, 0.375, 0.25, 0.375, 0.25, 0.625, 0.25, 0.625, 0.5, 0.375, 0.5, 0.375, 0.5, 0.625, 0.5, 0.625, 0.75, 0.375, 0.75, 0.375, 0.75, 0.625, 0.75, 0.625, 1.0, 0.375, 1.0, 0.375, 0.75, 0.375, 1.0, 0.375, 1.0, 0.375, 0.75, 0.625, 0.5, 0.875, 0.5, 0.875, 0.75, 0.625, 0.75, 0.125, 0.5, 0.375, 0.5, 0.375, 0.75, 0.125, 0.75, 0.375, 0.25, 0.375, 0.5, 0.375, 0.5, 0.375, 0.25, 0.375, 0.0, 0.375, 0.25, 0.375, 0.25, 0.375, 0.0, 0.375, 0.5, 0.375, 0.75, 0.375, 0.75, 0.375, 0.5, 0.375, 0.5, 0.375, 0.75, 0.375, 0.75, 0.375, 0.5, 0.375, 0.0, 0.375, 0.25, 0.375, 0.25, 0.375, 0.0, 0.375, 0.25, 0.375, 0.5, 0.375, 0.5, 0.375, 0.25, 0.375, 0.75, 0.375, 1.0, 0.375, 1.0, 0.375, 0.75, 0.375, 0.0, 0.375, 0.25, 0.625, 0.25, 0.625, 0.0, 0.375, 0.25, 0.375, 0.5, 0.625, 0.5, 0.625, 0.25, 0.375, 0.5, 0.375, 0.75, 0.625, 0.75, 0.625, 0.5, 0.375, 0.75, 0.375, 1.0, 0.625, 1.0, 0.625, 0.75, 0.125, 0.5, 0.125, 0.75, 0.375, 0.75, 0.375, 0.5, 0.625, 0.5, 0.625, 0.75, 0.875, 0.75, 0.875, 0.5, 0.375, 0.0, 0.375, 0.25, 0.625, 0.25, 0.625, 0.0, 0.375, 0.25, 0.375, 0.5, 0.625, 0.5, 0.625, 0.25, 0.375, 0.5, 0.375, 0.75, 0.625, 0.75, 0.625, 0.5, 0.375, 0.75, 0.375, 1.0, 0.625, 1.0, 0.625, 0.75, 0.375, 0.75, 0.375, 0.75, 0.375, 1.0, 0.375, 1.0, 0.625, 0.5, 0.625, 0.75, 0.875, 0.75, 0.875, 0.5, 0.375, 0.25, 0.375, 0.25, 0.375, 0.5, 0.375, 0.5, 0.375, 0.0, 0.375, 0.0, 0.375, 0.25, 0.375, 0.25, 0.375, 0.5, 0.375, 0.5, 0.375, 0.75, 0.375, 0.75, 0.375, 0.5, 0.375, 0.5, 0.375, 0.75, 0.375, 0.75, 0.375, 0.0, 0.375, 0.0, 0.375, 0.25, 0.375, 0.25, 0.375, 0.25, 0.375, 0.25, 0.375, 0.5, 0.375, 0.5, 0.375, 0.75, 0.375, 0.75, 0.375, 1.0, 0.375, 1.0, 0.0, 0.0, 0.0, 0.0, 0.0, 0.0, 0.0, 0.0, 0.375, 0.25, 0.625, 0.25, 0.625, 0.5, 0.375, 0.5, 0.0, 0.0, 0.625, 0.5, 0.625, 0.25, 0.0, 0.0, 0.375, 0.25, 0.375, 0.5, 0.0, 0.0, 0.0, 0.0, 0.0, 0.0, 0.0, 0.0, 0.625, 0.25, 0.375, 0.25, 0.0, 0.0, 0.375, 0.5, 0.625, 0.5, 0.0, 0.0])
me_cube_002.update()

# ---- objects
ob_light = bpy.data.objects.new('Light', light_light)
ob_camera = bpy.data.objects.new('Camera', cam_camera)
ob_cube = bpy.data.objects.new('Cube', me_cube_002)

# ---- transforms, parenting, visibility, modifiers, constraints
ob_light.location = (4.076, 1.005, 5.904)
ob_light.rotation_euler = (0.6503, 0.05522, 1.866)
ob_light.lock_rotations_4d = False
ob_light.empty_display_type = 'ARROWS'
ob_light.color = (0.0, 0.0, 0.0, 0.0)
ob_light.lineart.crease_threshold = 0.0
ob_camera.location = (7.359, -6.926, 4.958)
ob_camera.rotation_euler = (1.109, 0.0, 0.8149)
ob_camera.lock_rotations_4d = False
ob_camera.empty_display_type = 'ARROWS'
ob_camera.color = (0.0, 0.0, 0.0, 0.0)
ob_camera.display_type = 'WIRE'
ob_camera.lineart.crease_threshold = 0.0
ob_cube.location = (0.0, 0.0, 0.0)

# ---- collection membership
col_collection.objects.link(ob_light)
col_collection.objects.link(ob_camera)
col_collection.objects.link(ob_cube)

# ---- scene / render settings (as saved in the file)
scene.camera = ob_camera
scene.frame_start = 1; scene.frame_end = 250; scene.frame_set(31)
scene.render.engine = 'BLENDER_EEVEE_NEXT'
scene.cycles.sampling_pattern = 'TABULATED_SOBOL'
scene.cycles.use_light_tree = False
scene.view_settings.view_transform = 'Filmic'
bpy.context.view_layer.update()

